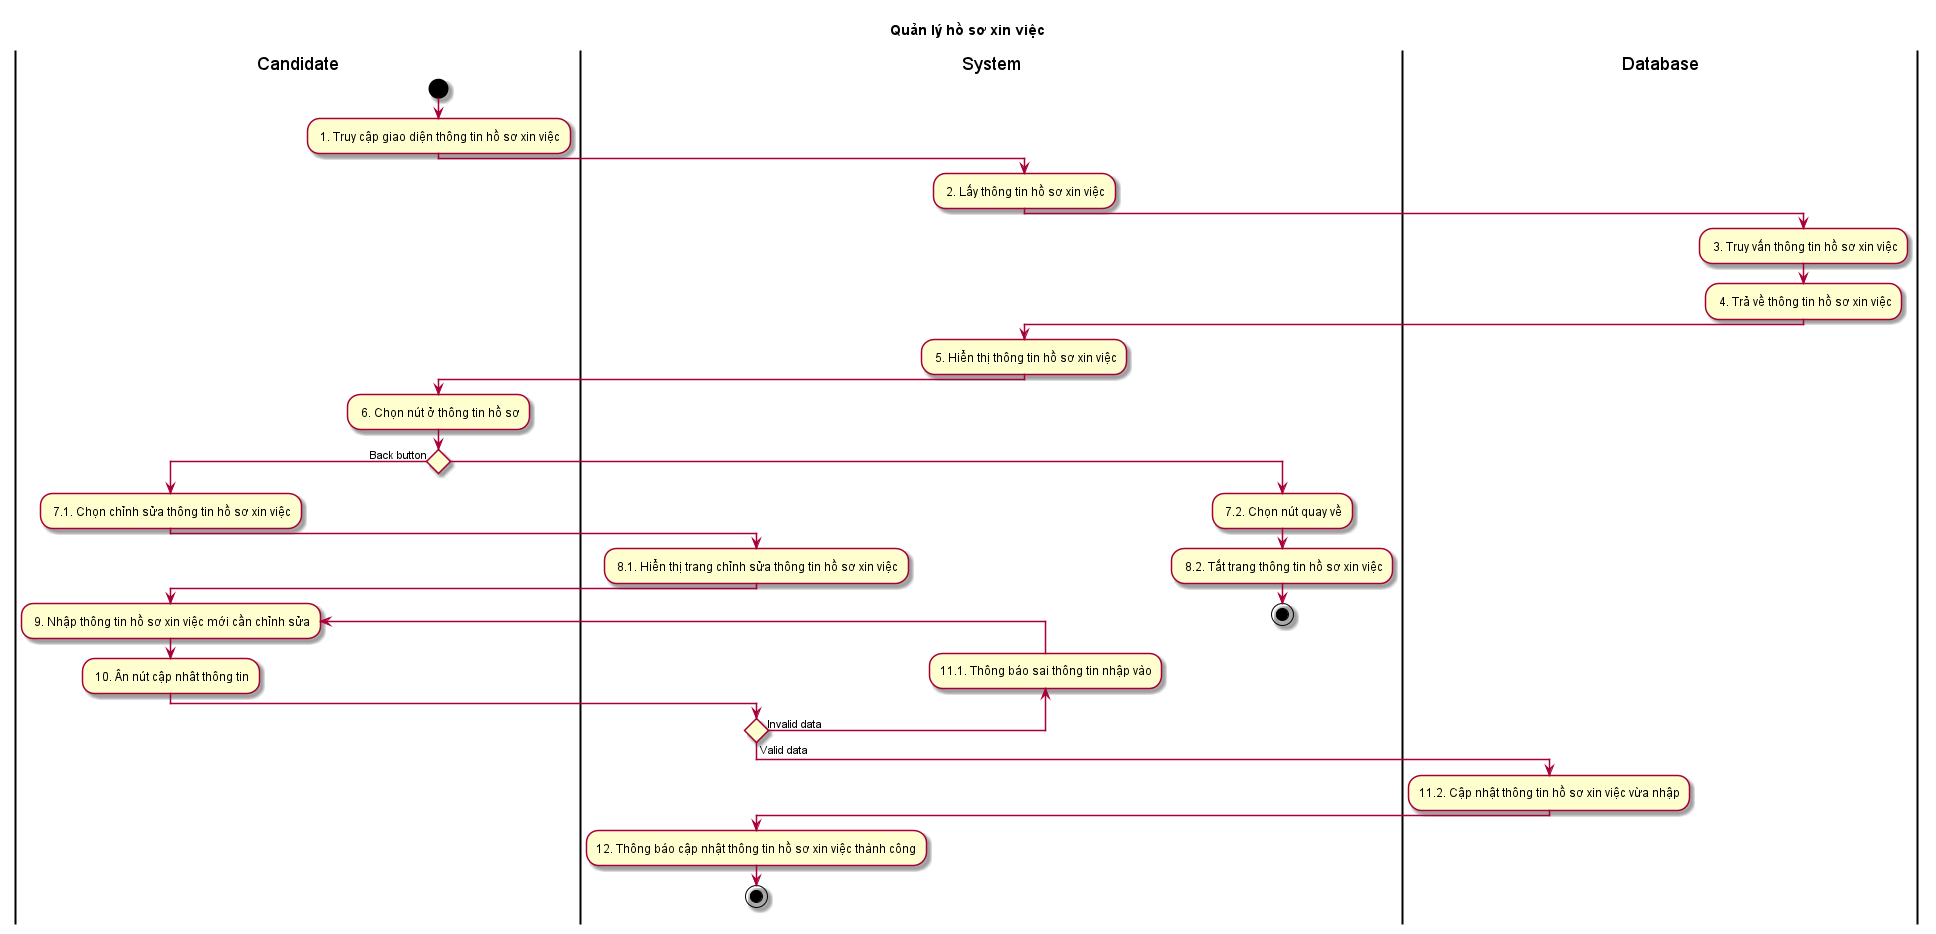

The diagram above was rendered by PlantUML. Its source (embedded in the PNG):
@startuml ActQuanLyHoSoXinViec
title Quản lý hồ sơ xin việc
skin rose
|Candidate|
start
: 1. Truy cập giao diện thông tin hồ sơ xin việc;
|System|
: 2. Lấy thông tin hồ sơ xin việc;
|Database|
: 3. Truy vấn thông tin hồ sơ xin việc;
: 4. Trả về thông tin hồ sơ xin việc;
|System|
: 5. Hiển thị thông tin hồ sơ xin việc;
|Candidate|
: 6. Chọn nút ở thông tin hồ sơ;
if () then (Back button)
|Candidate|
: 7.1. Chọn chỉnh sửa thông tin hồ sơ xin việc;
|System|
: 8.1. Hiển thị trang chỉnh sửa thông tin hồ sơ xin việc;
|Candidate|
repeat: 9. Nhập thông tin hồ sơ xin việc mới cần chỉnh sửa;
: 10. Ân nút cập nhât thông tin;
|System|
backward :11.1. Thông báo sai thông tin nhập vào;
repeat while () is (Invalid data) not (Valid data)
|Database|
:11.2. Cập nhật thông tin hồ sơ xin việc vừa nhập;
|System|
:12. Thông báo cập nhật thông tin hồ sơ xin việc thành công;
stop
else
: 7.2. Chọn nút quay về;
|System|
: 8.2. Tắt trang thông tin hồ sơ xin việc;
stop
@enduml